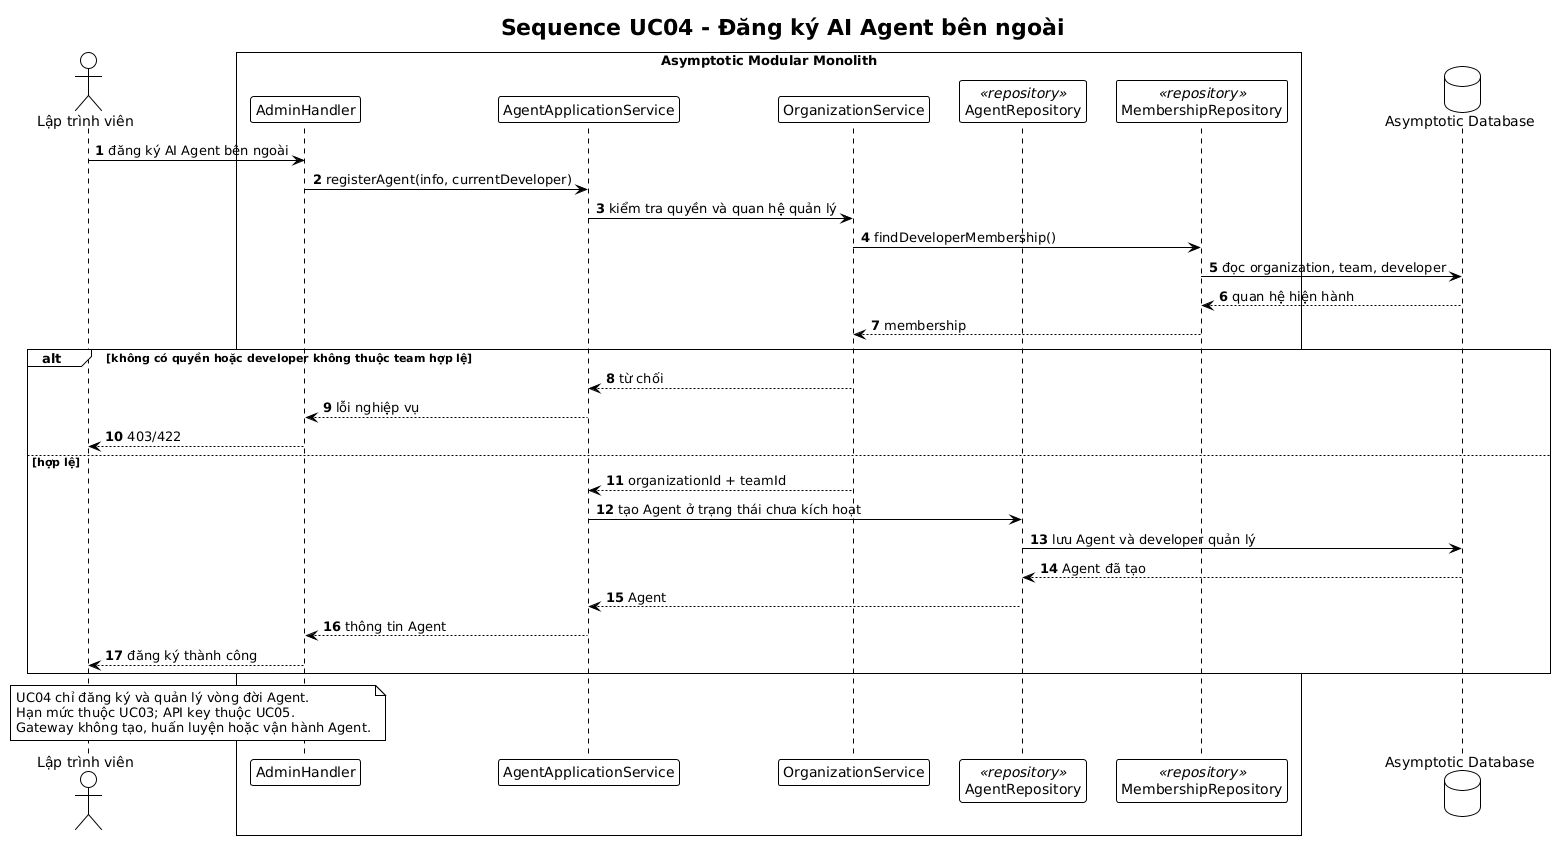

The diagram above was rendered by PlantUML. Its source (embedded in the PNG):
@startuml
!theme plain
title Sequence UC04 - Đăng ký AI Agent bên ngoài

autonumber
skinparam shadowing false
skinparam defaultFontName "Arial"

actor "Lập trình viên" as Actor
box "Asymptotic Modular Monolith" #F8FAFC
participant "AdminHandler" as Handler
participant "AgentApplicationService" as AgentService
participant "OrganizationService" as OrganizationService
participant "AgentRepository" as AgentRepo <<repository>>
participant "MembershipRepository" as MembershipRepo <<repository>>
end box
database "Asymptotic Database" as DB

Actor -> Handler: đăng ký AI Agent bên ngoài
Handler -> AgentService: registerAgent(info, currentDeveloper)
AgentService -> OrganizationService: kiểm tra quyền và quan hệ quản lý
OrganizationService -> MembershipRepo: findDeveloperMembership()
MembershipRepo -> DB: đọc organization, team, developer
DB --> MembershipRepo: quan hệ hiện hành
MembershipRepo --> OrganizationService: membership

alt không có quyền hoặc developer không thuộc team hợp lệ
  OrganizationService --> AgentService: từ chối
  AgentService --> Handler: lỗi nghiệp vụ
  Handler --> Actor: 403/422
else hợp lệ
  OrganizationService --> AgentService: organizationId + teamId
  AgentService -> AgentRepo: tạo Agent ở trạng thái chưa kích hoạt
  AgentRepo -> DB: lưu Agent và developer quản lý
  DB --> AgentRepo: Agent đã tạo
  AgentRepo --> AgentService: Agent
  AgentService --> Handler: thông tin Agent
  Handler --> Actor: đăng ký thành công
end

note over Actor,Handler
UC04 chỉ đăng ký và quản lý vòng đời Agent.
Hạn mức thuộc UC03; API key thuộc UC05.
Gateway không tạo, huấn luyện hoặc vận hành Agent.
end note
@enduml